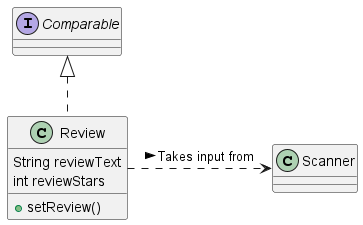

The diagram above was rendered by PlantUML. Its source (embedded in the PNG):
@startuml
interface Comparable
Comparable <|.. Review
Review : String reviewText
Review : int reviewStars
Review : + setReview()

Review .> Scanner : > Takes input from


@enduml